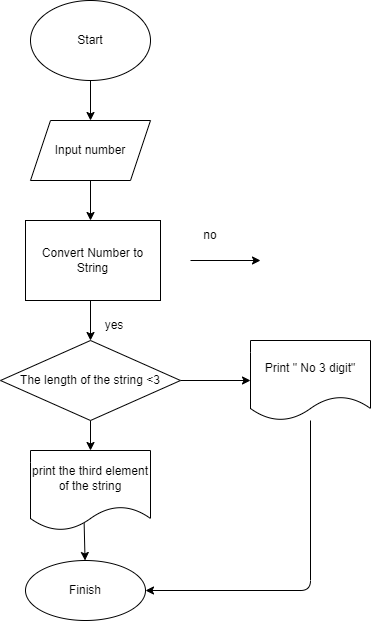

The diagram above was exported from draw.io. Its source (the exported page's mxGraphModel, read from the mxfile embedded in the PNG):
<mxGraphModel dx="778" dy="406" grid="1" gridSize="10" guides="1" tooltips="1" connect="1" arrows="1" fold="1" page="1" pageScale="1" pageWidth="827" pageHeight="1169" math="0" shadow="0">
  <root>
    <mxCell id="0" />
    <mxCell id="1" parent="0" />
    <mxCell id="2" value="" style="edgeStyle=none;html=1;" edge="1" parent="1" target="4">
      <mxGeometry relative="1" as="geometry">
        <mxPoint x="390" y="80" as="sourcePoint" />
      </mxGeometry>
    </mxCell>
    <mxCell id="3" value="" style="edgeStyle=none;html=1;" edge="1" parent="1" source="4">
      <mxGeometry relative="1" as="geometry">
        <mxPoint x="390" y="220" as="targetPoint" />
      </mxGeometry>
    </mxCell>
    <mxCell id="4" value="Input number" style="shape=parallelogram;perimeter=parallelogramPerimeter;whiteSpace=wrap;html=1;fixedSize=1;" vertex="1" parent="1">
      <mxGeometry x="330" y="120" width="120" height="60" as="geometry" />
    </mxCell>
    <mxCell id="5" value="" style="edgeStyle=none;html=1;" edge="1" parent="1">
      <mxGeometry relative="1" as="geometry">
        <mxPoint x="560" y="260" as="targetPoint" />
        <mxPoint x="490" y="260" as="sourcePoint" />
      </mxGeometry>
    </mxCell>
    <mxCell id="6" value="" style="edgeStyle=none;html=1;" edge="1" parent="1">
      <mxGeometry relative="1" as="geometry">
        <mxPoint x="390" y="340" as="targetPoint" />
        <mxPoint x="390" y="300" as="sourcePoint" />
      </mxGeometry>
    </mxCell>
    <mxCell id="8" value="Text" style="text;html=1;strokeColor=none;fillColor=none;align=center;verticalAlign=middle;whiteSpace=wrap;rounded=0;" vertex="1" parent="1">
      <mxGeometry x="370" y="260" width="60" height="30" as="geometry" />
    </mxCell>
    <mxCell id="9" value="no" style="text;html=1;strokeColor=none;fillColor=none;align=center;verticalAlign=middle;whiteSpace=wrap;rounded=0;" vertex="1" parent="1">
      <mxGeometry x="480" y="220" width="60" height="30" as="geometry" />
    </mxCell>
    <mxCell id="11" value="yes" style="text;html=1;strokeColor=none;fillColor=none;align=center;verticalAlign=middle;whiteSpace=wrap;rounded=0;" vertex="1" parent="1">
      <mxGeometry x="384" y="310" width="60" height="30" as="geometry" />
    </mxCell>
    <mxCell id="14" value="Finish" style="ellipse;whiteSpace=wrap;html=1;" vertex="1" parent="1">
      <mxGeometry x="325" y="560" width="120" height="60" as="geometry" />
    </mxCell>
    <mxCell id="16" value="Start&lt;br&gt;" style="ellipse;whiteSpace=wrap;html=1;" vertex="1" parent="1">
      <mxGeometry x="330" width="120" height="80" as="geometry" />
    </mxCell>
    <mxCell id="17" value="Convert Number to String" style="rounded=0;whiteSpace=wrap;html=1;" vertex="1" parent="1">
      <mxGeometry x="325" y="220" width="135" height="80" as="geometry" />
    </mxCell>
    <mxCell id="20" value="" style="edgeStyle=none;html=1;" edge="1" parent="1" source="18" target="19">
      <mxGeometry relative="1" as="geometry" />
    </mxCell>
    <mxCell id="22" value="" style="edgeStyle=none;html=1;" edge="1" parent="1" source="18" target="21">
      <mxGeometry relative="1" as="geometry" />
    </mxCell>
    <mxCell id="18" value="The length of the string &amp;lt;3" style="rhombus;whiteSpace=wrap;html=1;" vertex="1" parent="1">
      <mxGeometry x="300" y="340" width="180" height="80" as="geometry" />
    </mxCell>
    <mxCell id="27" value="" style="edgeStyle=none;html=1;entryX=1;entryY=0.5;entryDx=0;entryDy=0;" edge="1" parent="1" source="19" target="14">
      <mxGeometry relative="1" as="geometry">
        <mxPoint x="610" y="681.5999755859375" as="targetPoint" />
        <Array as="points">
          <mxPoint x="610" y="590" />
        </Array>
      </mxGeometry>
    </mxCell>
    <mxCell id="19" value="Print &quot; No 3 digit&quot;" style="shape=document;whiteSpace=wrap;html=1;boundedLbl=1;" vertex="1" parent="1">
      <mxGeometry x="550" y="340" width="120" height="80" as="geometry" />
    </mxCell>
    <mxCell id="24" value="" style="edgeStyle=none;html=1;exitX=0.447;exitY=0.91;exitDx=0;exitDy=0;exitPerimeter=0;" edge="1" parent="1" source="21" target="14">
      <mxGeometry relative="1" as="geometry" />
    </mxCell>
    <mxCell id="21" value="print the third element of the string" style="shape=document;whiteSpace=wrap;html=1;boundedLbl=1;" vertex="1" parent="1">
      <mxGeometry x="330" y="450" width="120" height="80" as="geometry" />
    </mxCell>
  </root>
</mxGraphModel>